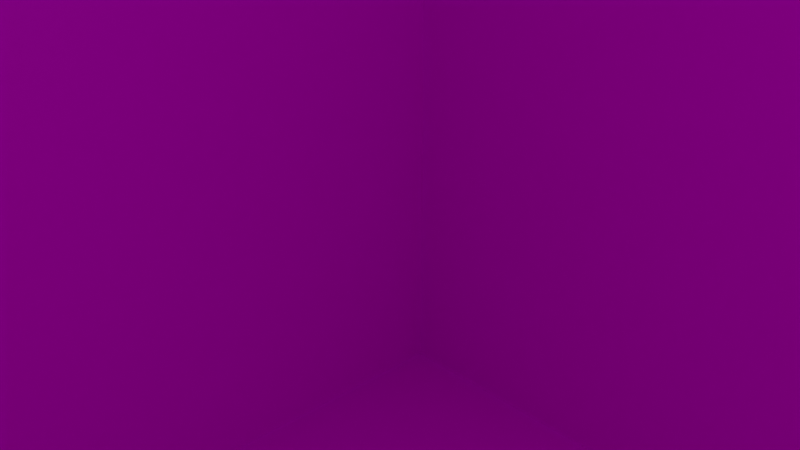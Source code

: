 # Source: s9.blend  (saved by Blender 2.82.7; exported with 4.5.12 LTS)
import bpy
from mathutils import Matrix  # noqa: F401  (used for matrix-valued properties, if any)

bpy.ops.wm.read_factory_settings(use_empty=True)
scene = bpy.context.scene
scene.name = 'Scene'

# ---- collections
col_collection = bpy.data.collections.new('Collection'); scene.collection.children.link(col_collection)

# ---- images (referenced by path relative to the original .blend; pixels are not part of the script)
import os
ASSET_DIR = os.environ.get("B2B_ASSET_DIR", "")  # directory of the original .blend (textures are referenced by path, not embedded)
HERE = os.path.dirname(os.path.abspath(__file__))  # packed textures are extracted next to this script under _unpacked/

def load_image(name, relpath, width, height, colorspace="sRGB"):
    """Load a texture the original file referenced (path relative to the .blend, or extracted next to this script)."""
    p = next((c for c in (os.path.join(HERE, relpath), os.path.join(ASSET_DIR, relpath)) if relpath and os.path.exists(c)), "")
    if p:
        img = bpy.data.images.load(p, check_existing=True)
        img.name = name
    else:  # same state as the original file: an image datablock whose file is absent (Cycles renders it pink)
        img = bpy.data.images.new(name, width, height)
        img.source = "FILE"
        img.filepath = "//" + (relpath or name)
    img.colorspace_settings.name = colorspace
    return img
img_s9_png = load_image('s9.png', 's9.png', 1024, 1024, 'sRGB')

# ---- materials (node trees are filled in below, after node groups)
mat_mats9 = bpy.data.materials.new('mats9')
mat_mats9.alpha_threshold = 0.0
mat_mats9.use_transparent_shadow = False
mat_mats9.line_color = (0.0, 0.0, 0.0, 1.0)

# ---- material node trees
mat_mats9.use_nodes = True; mat_mats9.node_tree.nodes.clear()
_N = mat_mats9.node_tree.nodes; _L = mat_mats9.node_tree.links
n0 = _N.new('ShaderNodeOutputMaterial'); n0.name = 'Material Output'; n0.location = (300, 300)
n1 = _N.new('ShaderNodeBsdfPrincipled'); n1.name = 'Principled BSDF'; n1.location = (10, 300)
n1.distribution = 'GGX'
n1.subsurface_method = 'BURLEY'
n1.inputs[2].default_value = 0.4
n1.inputs[3].default_value = 1.45
n1.inputs[27].default_value = (0.0, 0.0, 0.0, 1.0)
n1.inputs[28].default_value = 1.0
n2 = _N.new('ShaderNodeTexImage'); n2.name = 'Image Texture'; n2.location = (-282, 95)
n2.image = img_s9_png
_L.new(n1.outputs[0], n0.inputs[0])
_L.new(n2.outputs[0], n1.inputs[0])
n0.is_active_output = True

# ---- world
world_world = bpy.data.worlds.new('World'); scene.world = world_world
world_world.use_nodes = True; world_world.node_tree.nodes.clear()
_N = world_world.node_tree.nodes; _L = world_world.node_tree.links
n0 = _N.new('ShaderNodeOutputWorld'); n0.name = 'World Output'; n0.location = (300, 300)
n1 = _N.new('ShaderNodeBackground'); n1.name = 'Background'; n1.location = (10, 300)
n1.inputs[0].default_value = (0.05088, 0.05088, 0.05088, 1.0)
_L.new(n1.outputs[0], n0.inputs[0])
n0.is_active_output = True
world_world.color = (0.05088, 0.05088, 0.05088)
world_world.use_sun_shadow = False
world_world.sun_shadow_jitter_overblur = 0.0

# ---- cameras
cam_camera = bpy.data.cameras.new('Camera')
cam_camera.clip_end = 100.0
cam_camera.ortho_scale = 7.314

# ---- lights
light_light = bpy.data.lights.new('Light', 'POINT')
light_light.transmission_factor = 0.0
light_light.energy = 1000.0
light_light.shadow_soft_size = 0.1
light_light.shadow_maximum_resolution = 0.006
light_light.use_absolute_resolution = True

# ---- meshes
me_cube = bpy.data.meshes.new('Cube')
me_cube.from_pydata([(1.0, 1.0, 1.0), (1.0, 1.0, -1.0), (1.0, -1.0, 1.0), (1.0, -1.0, -1.0), (-1.0, 1.0, 1.0), (-1.0, 1.0, -1.0), (-1.0, -1.0, 1.0), (-1.0, -1.0, -1.0)], [], [(0, 4, 6, 2), (3, 2, 6, 7), (7, 6, 4, 5), (5, 1, 3, 7), (1, 0, 2, 3), (5, 4, 0, 1)])
_uv = me_cube.uv_layers.new(name='UVMap')
_uv.uv.foreach_set('vector', [0.625, 0.5, 0.875, 0.5, 0.875, 0.75, 0.625, 0.75, 0.375, 0.75, 0.625, 0.75, 0.625, 1.0, 0.375, 1.0, 0.375, 0.0, 0.625, 0.0, 0.625, 0.25, 0.375, 0.25, 0.125, 0.5, 0.375, 0.5, 0.375, 0.75, 0.125, 0.75, 0.375, 0.5, 0.625, 0.5, 0.625, 0.75, 0.375, 0.75, 0.375, 0.25, 0.625, 0.25, 0.625, 0.5, 0.375, 0.5])
me_cube.materials.append(mat_mats9)
me_cube.use_remesh_preserve_volume = False
me_cube.use_remesh_preserve_attributes = False
me_cube.use_mirror_vertex_groups = False
me_cube.update()

# ---- objects
ob_cube = bpy.data.objects.new('Cube', me_cube)
ob_light = bpy.data.objects.new('Light', light_light)
ob_camera = bpy.data.objects.new('Camera', cam_camera)

# ---- transforms, parenting, visibility, modifiers, constraints
ob_cube.location = (0.0, 0.0, 0.0)
ob_cube.scale = (20.0, 20.0, 20.0)
ob_cube.lock_rotations_4d = False
ob_cube.empty_display_type = 'ARROWS'
ob_cube.lineart.crease_threshold = 0.0
ob_light.location = (4.076, 1.005, 5.904)
ob_light.rotation_euler = (0.6503, 0.05522, 1.866)
ob_light.lock_rotations_4d = False
ob_light.empty_display_type = 'ARROWS'
ob_light.color = (0.0, 0.0, 0.0, 0.0)
ob_light.lineart.crease_threshold = 0.0
ob_camera.location = (7.359, -6.926, 4.958)
ob_camera.rotation_euler = (1.109, 0.0, 0.8149)
ob_camera.lock_rotations_4d = False
ob_camera.empty_display_type = 'ARROWS'
ob_camera.color = (0.0, 0.0, 0.0, 0.0)
ob_camera.display_type = 'WIRE'
ob_camera.lineart.crease_threshold = 0.0

# ---- collection membership
col_collection.objects.link(ob_cube)
col_collection.objects.link(ob_light)
col_collection.objects.link(ob_camera)

# ---- scene / render settings (as saved in the file)
scene.camera = ob_camera
scene.frame_start = 1; scene.frame_end = 250; scene.frame_set(1)
scene.render.engine = 'BLENDER_EEVEE_NEXT'
scene.cycles.use_denoising = False
scene.cycles.samples = 128
scene.cycles.sampling_pattern = 'TABULATED_SOBOL'
scene.cycles.use_adaptive_sampling = False
scene.cycles.use_light_tree = False
scene.view_settings.view_transform = 'Filmic'
bpy.context.view_layer.update()
